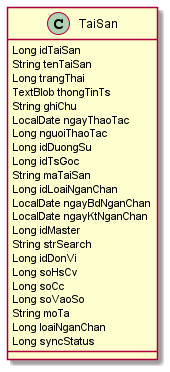

The diagram above was rendered by PlantUML. Its source (embedded in the PNG):
@startuml
	!pragma syntax class
	class TaiSan  {
		Long idTaiSan
		String tenTaiSan
		Long trangThai
		TextBlob thongTinTs
		String ghiChu
		LocalDate ngayThaoTac
		Long nguoiThaoTac
		Long idDuongSu
		Long idTsGoc
		String maTaiSan
		Long idLoaiNganChan
		LocalDate ngayBdNganChan
		LocalDate ngayKtNganChan
		Long idMaster
		String strSearch
		Long idDonVi
		Long soHsCv
		Long soCc
		Long soVaoSo
		String moTa
		Long loaiNganChan
		Long syncStatus
	}
@enduml